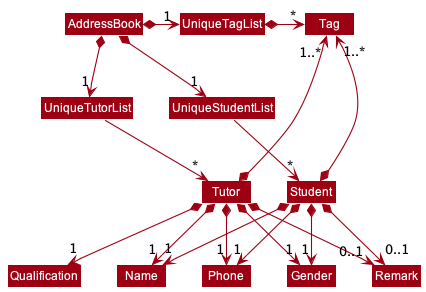

The diagram above was rendered by PlantUML. Its source (embedded in the PNG):
@startuml
!include style.puml
skinparam arrowThickness 1.1
skinparam arrowColor MODEL_COLOR
skinparam classBackgroundColor MODEL_COLOR

AddressBook *-down-> "1" UniqueTutorList
AddressBook *-down-> "1" UniqueStudentList
AddressBook *-right-> "1" UniqueTagList

UniqueTutorList -down-> "*" Tutor
UniqueStudentList -down-> "*" Student
UniqueTagList -[hidden]down- UniqueTutorList
UniqueTagList -[hidden]down- UniqueStudentList
UniqueTagList *-right-> "*" Tag

Tutor *-up-> "1..*" Tag

Tutor *--> "1" Name
Tutor *--> "1" Phone
Tutor *--> "1" Gender
Tutor *--> "1" Qualification
Tutor *--> "0..1" Remark

Tutor -[hidden]right-> Student

Student *-up-> "1..*" Tag

Student *--> "1" Name
Student *--> "1" Phone
Student *--> "1" Gender
Student *--> "0..1" Remark
@enduml